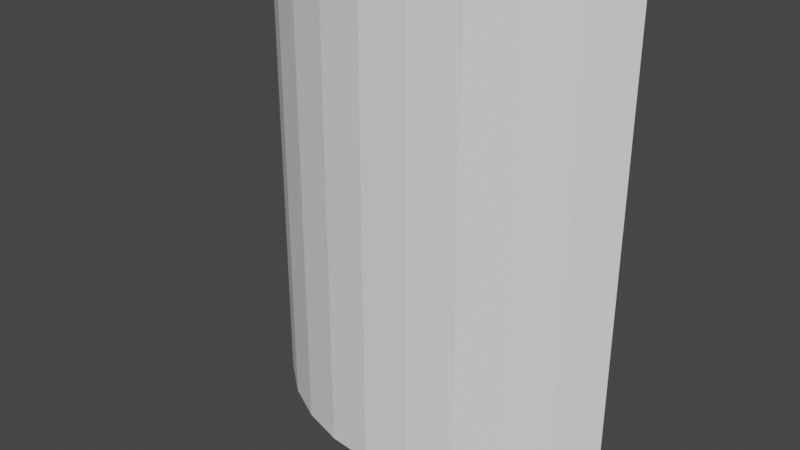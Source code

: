 # Source: MaiVom.blend  (saved by Blender 2.82.7; exported with 4.5.12 LTS)
import bpy
from mathutils import Matrix  # noqa: F401  (used for matrix-valued properties, if any)

bpy.ops.wm.read_factory_settings(use_empty=True)
scene = bpy.context.scene
scene.name = 'Scene'

# ---- collections
col_collection = bpy.data.collections.new('Collection'); scene.collection.children.link(col_collection)

# ---- world
world_world = bpy.data.worlds.new('World'); scene.world = world_world
world_world.use_nodes = True; world_world.node_tree.nodes.clear()
_N = world_world.node_tree.nodes; _L = world_world.node_tree.links
n0 = _N.new('ShaderNodeOutputWorld'); n0.name = 'World Output'; n0.location = (300, 300)
n1 = _N.new('ShaderNodeBackground'); n1.name = 'Background'; n1.location = (10, 300)
n1.inputs[0].default_value = (0.05088, 0.05088, 0.05088, 1.0)
_L.new(n1.outputs[0], n0.inputs[0])
n0.is_active_output = True
world_world.color = (0.05088, 0.05088, 0.05088)
world_world.use_sun_shadow = False
world_world.sun_shadow_jitter_overblur = 0.0

# ---- meshes
me_cylinder = bpy.data.meshes.new('Cylinder')
me_cylinder.from_pydata([(9.777e-07, -0.3641, -1.0), (9.777e-07, -0.3641, 1.0), (-0.1951, -0.3449, -1.0), (-0.1951, -0.3449, 1.0), (-0.3827, -0.2879, -1.0), (-0.3827, -0.2879, 1.0), (-0.5556, -0.1955, -1.0), (-0.5556, -0.1955, 1.0), (-0.7071, -0.07117, -1.0), (-0.7071, -0.07117, 1.0), (-0.8315, 0.08036, -1.0), (-0.8315, 0.08036, 1.0), (0.8315, 0.08036, -1.0), (0.8315, 0.08036, 1.0), (0.7071, -0.07118, -1.0), (0.7071, -0.07118, 1.0), (0.5556, -0.1955, -1.0), (0.5556, -0.1955, 1.0), (0.3827, -0.2879, -1.0), (0.3827, -0.2879, 1.0), (0.1951, -0.3449, -1.0), (0.1951, -0.3449, 1.0)], [], [(0, 1, 3, 2), (2, 3, 5, 4), (4, 5, 7, 6), (6, 7, 9, 8), (8, 9, 11, 10), (12, 13, 15, 14), (14, 15, 17, 16), (16, 17, 19, 18), (18, 19, 21, 20), (20, 21, 1, 0)])
_uv = me_cylinder.uv_layers.new(name='UVMap')
_uv.uv.foreach_set('vector', [1.0, 0.5, 1.0, 1.0, 0.9688, 1.0, 0.9688, 0.5, 0.9688, 0.5, 0.9688, 1.0, 0.9375, 1.0, 0.9375, 0.5, 0.9375, 0.5, 0.9375, 1.0, 0.9062, 1.0, 0.9062, 0.5, 0.9062, 0.5, 0.9062, 1.0, 0.875, 1.0, 0.875, 0.5, 0.875, 0.5, 0.875, 1.0, 0.8438, 1.0, 0.8438, 0.5, 0.1562, 0.5, 0.1562, 1.0, 0.125, 1.0, 0.125, 0.5, 0.125, 0.5, 0.125, 1.0, 0.09375, 1.0, 0.09375, 0.5, 0.09375, 0.5, 0.09375, 1.0, 0.0625, 1.0, 0.0625, 0.5, 0.0625, 0.5, 0.0625, 1.0, 0.03125, 1.0, 0.03125, 0.5, 0.03125, 0.5, 0.03125, 1.0, 0.0, 1.0, 0.0, 0.5])
me_cylinder.use_remesh_fix_poles = True
me_cylinder.use_remesh_preserve_attributes = False
me_cylinder.use_mirror_vertex_groups = False
me_cylinder.update()

# ---- objects
ob_cylinder = bpy.data.objects.new('Cylinder', me_cylinder)

# ---- transforms, parenting, visibility, modifiers, constraints
ob_cylinder.location = (0.0, 0.0, 0.0)
ob_cylinder.lineart.crease_threshold = 0.0

# ---- collection membership
col_collection.objects.link(ob_cylinder)

# ---- scene / render settings (as saved in the file)
scene.frame_start = 1; scene.frame_end = 250; scene.frame_set(1)
scene.render.engine = 'BLENDER_EEVEE_NEXT'
scene.cycles.use_denoising = False
scene.cycles.samples = 128
scene.cycles.sampling_pattern = 'TABULATED_SOBOL'
scene.cycles.use_adaptive_sampling = False
scene.cycles.use_light_tree = False
scene.view_settings.view_transform = 'Filmic'
bpy.context.view_layer.update()

# ---- added for rendering (the .blend has no active camera and no usable light): camera, sun
cam_auto = bpy.data.cameras.new('AutoCamera')
cam_auto.lens = 50.0
cam_auto.sensor_width = 36.0
cam_auto.clip_end = 1000.0
ob_auto_camera = bpy.data.objects.new('AutoCamera', cam_auto)
scene.collection.objects.link(ob_auto_camera)
ob_auto_camera.location = (2.44142, -3.07155, 1.95313)
ob_auto_camera.rotation_euler = (1.09748, -7.21219e-08, 0.694738)
scene.camera = ob_auto_camera
light_auto_sun = bpy.data.lights.new('AutoSun', 'SUN')
light_auto_sun.energy = 3.0
light_auto_sun.angle = 0.0523599
ob_auto_sun = bpy.data.objects.new('AutoSun', light_auto_sun)
scene.collection.objects.link(ob_auto_sun)
ob_auto_sun.rotation_euler = (0.872665, 0.174533, 0.523599)
bpy.context.view_layer.update()
